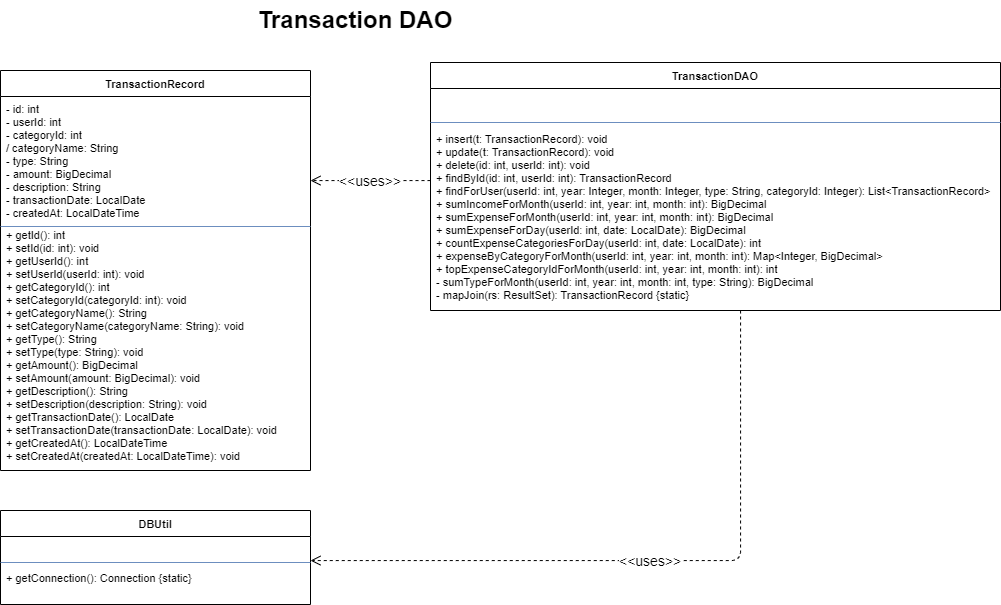

The diagram above was exported from draw.io. Its source (the exported page's mxGraphModel, read from the mxfile embedded in the PNG):
<mxGraphModel dx="1601" dy="2189" grid="1" gridSize="10" guides="1" tooltips="1" connect="1" arrows="1" fold="1" page="1" pageScale="1" pageWidth="850" pageHeight="1100" math="0" shadow="0">
  <root>
    <mxCell id="0" />
    <mxCell id="1" parent="0" />
    <mxCell id="TransactionRecord" parent="1" style="swimlane;fontStyle=1;align=center;startSize=26;fontSize=11;" value="TransactionRecord" vertex="1">
      <mxGeometry height="400" width="310" x="50" y="50" as="geometry" />
    </mxCell>
    <mxCell id="TransactionRecord_A" parent="TransactionRecord" style="text;strokeColor=none;fillColor=none;align=left;verticalAlign=top;spacingLeft=4;spacingRight=4;overflow=hidden;rotatable=0;fontSize=11;" value="- id: int&#10;- userId: int&#10;- categoryId: int&#10;/ categoryName: String&#10;- type: String&#10;- amount: BigDecimal&#10;- description: String&#10;- transactionDate: LocalDate&#10;- createdAt: LocalDateTime" vertex="1">
      <mxGeometry height="134" width="260" y="26" as="geometry" />
    </mxCell>
    <mxCell id="TransactionRecord_D" parent="TransactionRecord" style="line;strokeWidth=1;fillColor=none;strokeColor=#6c8ebf;fontColor=none;labelBackgroundColor=none;noLabel=1;" value="" vertex="1">
      <mxGeometry height="8" width="310" y="152" as="geometry" />
    </mxCell>
    <mxCell id="TransactionRecord_M" parent="TransactionRecord" style="text;strokeColor=none;fillColor=none;align=left;verticalAlign=top;spacingLeft=4;spacingRight=4;overflow=hidden;rotatable=0;fontSize=11;" value="+ getId(): int&#10;+ setId(id: int): void&#10;+ getUserId(): int&#10;+ setUserId(userId: int): void&#10;+ getCategoryId(): int&#10;+ setCategoryId(categoryId: int): void&#10;+ getCategoryName(): String&#10;+ setCategoryName(categoryName: String): void&#10;+ getType(): String&#10;+ setType(type: String): void&#10;+ getAmount(): BigDecimal&#10;+ setAmount(amount: BigDecimal): void&#10;+ getDescription(): String&#10;+ setDescription(description: String): void&#10;+ getTransactionDate(): LocalDate&#10;+ setTransactionDate(transactionDate: LocalDate): void&#10;+ getCreatedAt(): LocalDateTime&#10;+ setCreatedAt(createdAt: LocalDateTime): void" vertex="1">
      <mxGeometry height="246" width="310" y="152" as="geometry" />
    </mxCell>
    <mxCell id="DBUtil" parent="1" style="swimlane;fontStyle=1;align=center;startSize=26;fontSize=11;" value="DBUtil" vertex="1">
      <mxGeometry height="94" width="310" x="50" y="490" as="geometry" />
    </mxCell>
    <mxCell id="DBUtil_A" parent="DBUtil" style="text;strokeColor=none;fillColor=none;align=left;verticalAlign=top;spacingLeft=4;spacingRight=4;overflow=hidden;rotatable=0;fontSize=11;" value="" vertex="1">
      <mxGeometry height="30" width="310" y="26" as="geometry" />
    </mxCell>
    <mxCell id="DBUtil_M" parent="DBUtil" style="text;strokeColor=none;fillColor=none;align=left;verticalAlign=top;spacingLeft=4;spacingRight=4;overflow=hidden;rotatable=0;fontSize=11;" value="+ getConnection(): Connection {static}" vertex="1">
      <mxGeometry height="30" width="310" y="55" as="geometry" />
    </mxCell>
    <mxCell id="_Li1OtPVSHQ0RI1uhnpM-2" parent="DBUtil" style="line;strokeWidth=1;fillColor=none;strokeColor=#6c8ebf;fontColor=none;labelBackgroundColor=none;noLabel=1;" value="" vertex="1">
      <mxGeometry height="8" width="310" y="48" as="geometry" />
    </mxCell>
    <mxCell id="TransactionDAO" parent="1" style="swimlane;fontStyle=1;align=center;startSize=26;fontSize=11;" value="TransactionDAO" vertex="1">
      <mxGeometry height="248" width="570" x="480" y="42" as="geometry" />
    </mxCell>
    <mxCell id="TransactionDAO_A" parent="TransactionDAO" style="text;strokeColor=none;fillColor=none;align=left;verticalAlign=top;spacingLeft=4;spacingRight=4;overflow=hidden;rotatable=0;fontSize=11;" value="" vertex="1">
      <mxGeometry height="30" width="570" y="26" as="geometry" />
    </mxCell>
    <mxCell id="TransactionDAO_D" parent="TransactionDAO" style="line;strokeWidth=1;fillColor=none;strokeColor=#6c8ebf;labelBackgroundColor=default;fontColor=none;noLabel=1;" value="" vertex="1">
      <mxGeometry height="8" width="570" y="56" as="geometry" />
    </mxCell>
    <mxCell id="TransactionDAO_M" parent="TransactionDAO" style="text;strokeColor=none;fillColor=none;align=left;verticalAlign=top;spacingLeft=4;spacingRight=4;overflow=hidden;rotatable=0;fontSize=11;" value="+ insert(t: TransactionRecord): void&#10;+ update(t: TransactionRecord): void&#10;+ delete(id: int, userId: int): void&#10;+ findById(id: int, userId: int): TransactionRecord&#10;+ findForUser(userId: int, year: Integer, month: Integer, type: String, categoryId: Integer): List&lt;TransactionRecord&gt;&#10;+ sumIncomeForMonth(userId: int, year: int, month: int): BigDecimal&#10;+ sumExpenseForMonth(userId: int, year: int, month: int): BigDecimal&#10;+ sumExpenseForDay(userId: int, date: LocalDate): BigDecimal&#10;+ countExpenseCategoriesForDay(userId: int, date: LocalDate): int&#10;+ expenseByCategoryForMonth(userId: int, year: int, month: int): Map&lt;Integer, BigDecimal&gt;&#10;+ topExpenseCategoryIdForMonth(userId: int, year: int, month: int): int&#10;- sumTypeForMonth(userId: int, year: int, month: int, type: String): BigDecimal&#10;- mapJoin(rs: ResultSet): TransactionRecord {static}" vertex="1">
      <mxGeometry height="186" width="570" y="64" as="geometry" />
    </mxCell>
    <mxCell id="dep_TransactionDAO_TransactionRecord" edge="1" parent="1" source="TransactionDAO" style="endArrow=open;endSize=8;dashed=1;edgeStyle=orthogonalEdgeStyle;fontSize=14;" target="TransactionRecord" value="&lt;&lt;uses&gt;&gt;">
      <mxGeometry relative="1" as="geometry">
        <Array as="points">
          <mxPoint x="420" y="160" />
          <mxPoint x="420" y="160" />
        </Array>
      </mxGeometry>
    </mxCell>
    <mxCell id="dep_TransactionDAO_DBUtil" edge="1" parent="1" source="TransactionDAO" style="endArrow=open;endSize=8;dashed=1;edgeStyle=orthogonalEdgeStyle;fontSize=14;" target="DBUtil" value="&lt;&lt;uses&gt;&gt;">
      <mxGeometry relative="1" as="geometry">
        <Array as="points">
          <mxPoint x="790" y="540" />
        </Array>
      </mxGeometry>
    </mxCell>
    <mxCell id="_Li1OtPVSHQ0RI1uhnpM-1" parent="1" style="text;html=1;whiteSpace=wrap;strokeColor=none;fillColor=none;align=center;verticalAlign=middle;rounded=0;fontStyle=1;fontSize=24;" value="Transaction DAO" vertex="1">
      <mxGeometry height="40" width="410" x="200" y="-20" as="geometry" />
    </mxCell>
  </root>
</mxGraphModel>